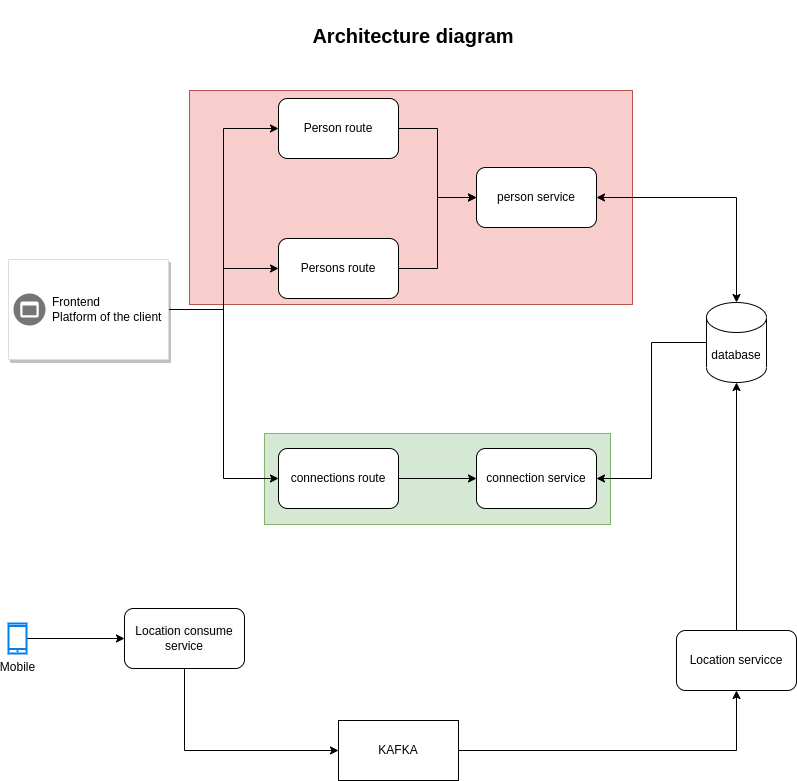

The diagram above was exported from draw.io. Its source (the exported page's mxGraphModel, read from the mxfile embedded in the PNG):
<mxGraphModel dx="1422" dy="800" grid="0" gridSize="10" guides="1" tooltips="1" connect="1" arrows="1" fold="1" page="1" pageScale="1" pageWidth="850" pageHeight="1100" math="0" shadow="0">
  <root>
    <mxCell id="0" />
    <mxCell id="1" parent="0" />
    <mxCell id="q3YeoORQ3ECqkx5KS7wK-33" value="" style="rounded=0;whiteSpace=wrap;html=1;fillColor=#d5e8d4;strokeColor=#82b366;" vertex="1" parent="1">
      <mxGeometry x="266" y="464" width="346" height="91" as="geometry" />
    </mxCell>
    <mxCell id="q3YeoORQ3ECqkx5KS7wK-32" value="" style="rounded=0;whiteSpace=wrap;html=1;fillColor=#f8cecc;strokeColor=#b85450;" vertex="1" parent="1">
      <mxGeometry x="191" y="121" width="443" height="214" as="geometry" />
    </mxCell>
    <mxCell id="q3YeoORQ3ECqkx5KS7wK-13" style="edgeStyle=orthogonalEdgeStyle;rounded=0;orthogonalLoop=1;jettySize=auto;html=1;entryX=0;entryY=0.5;entryDx=0;entryDy=0;" edge="1" parent="1" source="q3YeoORQ3ECqkx5KS7wK-1" target="q3YeoORQ3ECqkx5KS7wK-4">
      <mxGeometry relative="1" as="geometry" />
    </mxCell>
    <mxCell id="q3YeoORQ3ECqkx5KS7wK-14" style="edgeStyle=orthogonalEdgeStyle;rounded=0;orthogonalLoop=1;jettySize=auto;html=1;entryX=0;entryY=0.5;entryDx=0;entryDy=0;" edge="1" parent="1" source="q3YeoORQ3ECqkx5KS7wK-1" target="q3YeoORQ3ECqkx5KS7wK-5">
      <mxGeometry relative="1" as="geometry" />
    </mxCell>
    <mxCell id="q3YeoORQ3ECqkx5KS7wK-15" style="edgeStyle=orthogonalEdgeStyle;rounded=0;orthogonalLoop=1;jettySize=auto;html=1;entryX=0;entryY=0.5;entryDx=0;entryDy=0;" edge="1" parent="1" source="q3YeoORQ3ECqkx5KS7wK-1" target="q3YeoORQ3ECqkx5KS7wK-3">
      <mxGeometry relative="1" as="geometry" />
    </mxCell>
    <mxCell id="q3YeoORQ3ECqkx5KS7wK-1" value="" style="strokeColor=#dddddd;shadow=1;strokeWidth=1;rounded=1;absoluteArcSize=1;arcSize=2;" vertex="1" parent="1">
      <mxGeometry x="10" y="290" width="160" height="100" as="geometry" />
    </mxCell>
    <mxCell id="q3YeoORQ3ECqkx5KS7wK-2" value="Frontend&lt;br&gt;Platform of the client" style="sketch=0;dashed=0;connectable=0;html=1;fillColor=#757575;strokeColor=none;shape=mxgraph.gcp2.frontend_platform_services;part=1;labelPosition=right;verticalLabelPosition=middle;align=left;verticalAlign=middle;spacingLeft=5;fontSize=12;" vertex="1" parent="q3YeoORQ3ECqkx5KS7wK-1">
      <mxGeometry y="0.5" width="32" height="32" relative="1" as="geometry">
        <mxPoint x="5" y="-16" as="offset" />
      </mxGeometry>
    </mxCell>
    <mxCell id="q3YeoORQ3ECqkx5KS7wK-16" style="edgeStyle=orthogonalEdgeStyle;rounded=0;orthogonalLoop=1;jettySize=auto;html=1;entryX=0;entryY=0.5;entryDx=0;entryDy=0;" edge="1" parent="1" source="q3YeoORQ3ECqkx5KS7wK-3" target="q3YeoORQ3ECqkx5KS7wK-6">
      <mxGeometry relative="1" as="geometry" />
    </mxCell>
    <mxCell id="q3YeoORQ3ECqkx5KS7wK-3" value="Person route" style="rounded=1;whiteSpace=wrap;html=1;fillColor=default;" vertex="1" parent="1">
      <mxGeometry x="280" y="129" width="120" height="60" as="geometry" />
    </mxCell>
    <mxCell id="q3YeoORQ3ECqkx5KS7wK-17" style="edgeStyle=orthogonalEdgeStyle;rounded=0;orthogonalLoop=1;jettySize=auto;html=1;entryX=0;entryY=0.5;entryDx=0;entryDy=0;" edge="1" parent="1" source="q3YeoORQ3ECqkx5KS7wK-4" target="q3YeoORQ3ECqkx5KS7wK-6">
      <mxGeometry relative="1" as="geometry" />
    </mxCell>
    <mxCell id="q3YeoORQ3ECqkx5KS7wK-4" value="Persons route" style="rounded=1;whiteSpace=wrap;html=1;fillColor=default;" vertex="1" parent="1">
      <mxGeometry x="280" y="269" width="120" height="60" as="geometry" />
    </mxCell>
    <mxCell id="q3YeoORQ3ECqkx5KS7wK-19" style="edgeStyle=orthogonalEdgeStyle;rounded=0;orthogonalLoop=1;jettySize=auto;html=1;entryX=0;entryY=0.5;entryDx=0;entryDy=0;" edge="1" parent="1" source="q3YeoORQ3ECqkx5KS7wK-5" target="q3YeoORQ3ECqkx5KS7wK-7">
      <mxGeometry relative="1" as="geometry" />
    </mxCell>
    <mxCell id="q3YeoORQ3ECqkx5KS7wK-5" value="connections route" style="rounded=1;whiteSpace=wrap;html=1;fillColor=default;" vertex="1" parent="1">
      <mxGeometry x="280" y="479" width="120" height="60" as="geometry" />
    </mxCell>
    <mxCell id="q3YeoORQ3ECqkx5KS7wK-22" style="edgeStyle=orthogonalEdgeStyle;rounded=0;orthogonalLoop=1;jettySize=auto;html=1;entryX=0.5;entryY=0;entryDx=0;entryDy=0;entryPerimeter=0;startArrow=classic;startFill=1;" edge="1" parent="1" source="q3YeoORQ3ECqkx5KS7wK-6" target="q3YeoORQ3ECqkx5KS7wK-8">
      <mxGeometry relative="1" as="geometry" />
    </mxCell>
    <mxCell id="q3YeoORQ3ECqkx5KS7wK-6" value="person service" style="rounded=1;whiteSpace=wrap;html=1;fillColor=default;" vertex="1" parent="1">
      <mxGeometry x="478" y="198" width="120" height="60" as="geometry" />
    </mxCell>
    <mxCell id="q3YeoORQ3ECqkx5KS7wK-7" value="connection service" style="rounded=1;whiteSpace=wrap;html=1;fillColor=default;" vertex="1" parent="1">
      <mxGeometry x="478" y="479" width="120" height="60" as="geometry" />
    </mxCell>
    <mxCell id="q3YeoORQ3ECqkx5KS7wK-24" style="edgeStyle=orthogonalEdgeStyle;rounded=0;orthogonalLoop=1;jettySize=auto;html=1;entryX=1;entryY=0.5;entryDx=0;entryDy=0;startArrow=none;startFill=0;" edge="1" parent="1" source="q3YeoORQ3ECqkx5KS7wK-8" target="q3YeoORQ3ECqkx5KS7wK-7">
      <mxGeometry relative="1" as="geometry" />
    </mxCell>
    <mxCell id="q3YeoORQ3ECqkx5KS7wK-8" value="database" style="shape=cylinder3;whiteSpace=wrap;html=1;boundedLbl=1;backgroundOutline=1;size=15;fillColor=default;" vertex="1" parent="1">
      <mxGeometry x="708" y="333" width="60" height="80" as="geometry" />
    </mxCell>
    <mxCell id="q3YeoORQ3ECqkx5KS7wK-26" style="edgeStyle=orthogonalEdgeStyle;rounded=0;orthogonalLoop=1;jettySize=auto;html=1;entryX=0;entryY=0.5;entryDx=0;entryDy=0;startArrow=none;startFill=0;" edge="1" parent="1" source="q3YeoORQ3ECqkx5KS7wK-9" target="q3YeoORQ3ECqkx5KS7wK-10">
      <mxGeometry relative="1" as="geometry" />
    </mxCell>
    <mxCell id="q3YeoORQ3ECqkx5KS7wK-9" value="Mobile" style="html=1;verticalLabelPosition=bottom;align=center;labelBackgroundColor=#ffffff;verticalAlign=top;strokeWidth=2;strokeColor=#0080F0;shadow=0;dashed=0;shape=mxgraph.ios7.icons.smartphone;fillColor=default;" vertex="1" parent="1">
      <mxGeometry x="10" y="654" width="18" height="30" as="geometry" />
    </mxCell>
    <mxCell id="q3YeoORQ3ECqkx5KS7wK-35" style="edgeStyle=orthogonalEdgeStyle;rounded=0;orthogonalLoop=1;jettySize=auto;html=1;entryX=0;entryY=0.5;entryDx=0;entryDy=0;startArrow=none;startFill=0;" edge="1" parent="1" source="q3YeoORQ3ECqkx5KS7wK-10" target="q3YeoORQ3ECqkx5KS7wK-11">
      <mxGeometry relative="1" as="geometry">
        <Array as="points">
          <mxPoint x="186" y="781" />
        </Array>
      </mxGeometry>
    </mxCell>
    <mxCell id="q3YeoORQ3ECqkx5KS7wK-10" value="&lt;div style=&quot;text-align: center;&quot;&gt;&lt;span style=&quot;text-align: left; background-color: rgb(248, 249, 250);&quot;&gt;Location consume&lt;/span&gt;&lt;/div&gt;service" style="rounded=1;whiteSpace=wrap;html=1;fillColor=default;" vertex="1" parent="1">
      <mxGeometry x="126" y="639" width="120" height="60" as="geometry" />
    </mxCell>
    <mxCell id="q3YeoORQ3ECqkx5KS7wK-34" style="edgeStyle=orthogonalEdgeStyle;rounded=0;orthogonalLoop=1;jettySize=auto;html=1;entryX=0.5;entryY=1;entryDx=0;entryDy=0;startArrow=none;startFill=0;" edge="1" parent="1" source="q3YeoORQ3ECqkx5KS7wK-11" target="q3YeoORQ3ECqkx5KS7wK-25">
      <mxGeometry relative="1" as="geometry" />
    </mxCell>
    <mxCell id="q3YeoORQ3ECqkx5KS7wK-11" value="KAFKA" style="rounded=0;whiteSpace=wrap;html=1;fillColor=default;" vertex="1" parent="1">
      <mxGeometry x="340" y="751" width="120" height="60" as="geometry" />
    </mxCell>
    <mxCell id="q3YeoORQ3ECqkx5KS7wK-30" style="edgeStyle=orthogonalEdgeStyle;rounded=0;orthogonalLoop=1;jettySize=auto;html=1;entryX=0.5;entryY=1;entryDx=0;entryDy=0;entryPerimeter=0;startArrow=none;startFill=0;" edge="1" parent="1" source="q3YeoORQ3ECqkx5KS7wK-25" target="q3YeoORQ3ECqkx5KS7wK-8">
      <mxGeometry relative="1" as="geometry" />
    </mxCell>
    <mxCell id="q3YeoORQ3ECqkx5KS7wK-25" value="Location servicce" style="rounded=1;whiteSpace=wrap;html=1;fillColor=default;" vertex="1" parent="1">
      <mxGeometry x="678" y="661" width="120" height="60" as="geometry" />
    </mxCell>
    <mxCell id="q3YeoORQ3ECqkx5KS7wK-36" value="&lt;font style=&quot;font-size: 20px;&quot;&gt;&lt;b&gt;Architecture diagram&lt;/b&gt;&lt;/font&gt;" style="text;html=1;strokeColor=none;fillColor=none;align=center;verticalAlign=middle;whiteSpace=wrap;rounded=0;" vertex="1" parent="1">
      <mxGeometry x="293" y="31" width="244" height="69" as="geometry" />
    </mxCell>
  </root>
</mxGraphModel>